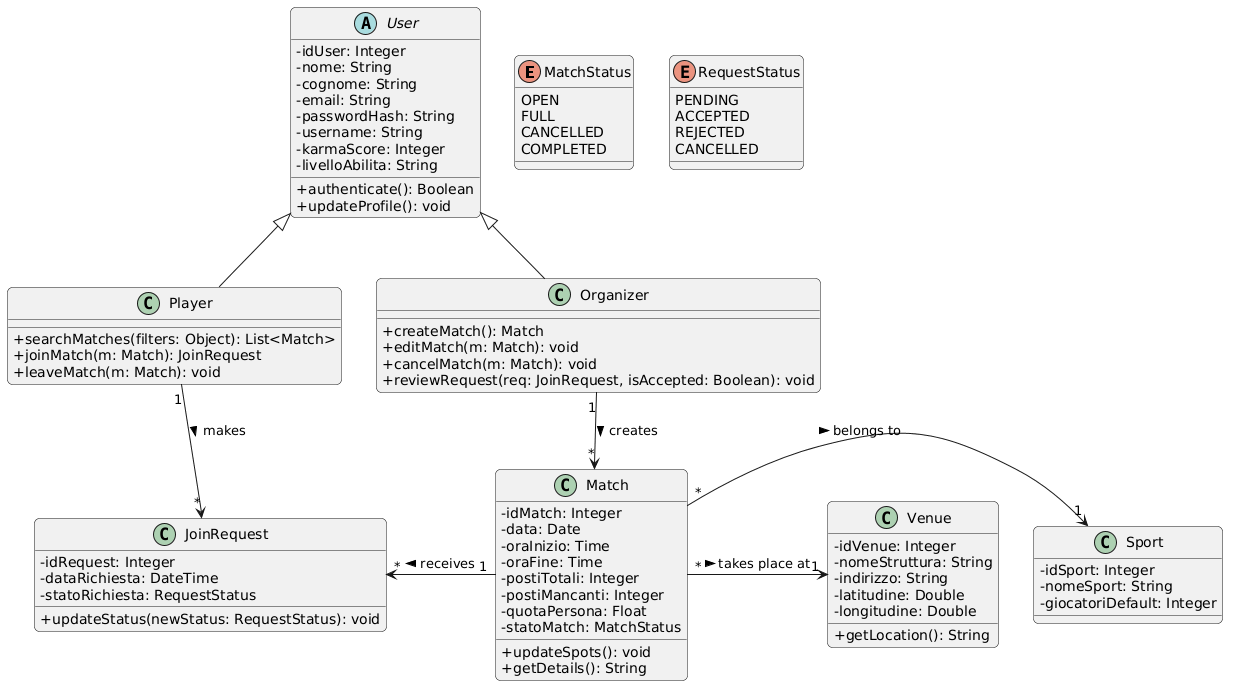

The diagram above was rendered by PlantUML. Its source (embedded in the PNG):
@startuml
skinparam classAttributeIconSize 0
skinparam roundcorner 10

' --- ENUMERAZIONI ---
enum MatchStatus {
  OPEN
  FULL
  CANCELLED
  COMPLETED
}

enum RequestStatus {
  PENDING
  ACCEPTED
  REJECTED
  CANCELLED
}

' --- CLASSI PRINCIPALI (CON EREDITARIETÀ) ---
abstract class User {
  - idUser: Integer
  - nome: String
  - cognome: String
  - email: String
  - passwordHash: String
  - username: String
  - karmaScore: Integer
  - livelloAbilita: String
  + authenticate(): Boolean
  + updateProfile(): void
}

class Player {
  + searchMatches(filters: Object): List<Match>
  + joinMatch(m: Match): JoinRequest
  + leaveMatch(m: Match): void
}

class Organizer {
  + createMatch(): Match
  + editMatch(m: Match): void
  + cancelMatch(m: Match): void
  + reviewRequest(req: JoinRequest, isAccepted: Boolean): void
}

' Ereditarietà
User <|-- Player
User <|-- Organizer

' --- CLASSI DI DOMINIO ---
class Match {
  - idMatch: Integer
  - data: Date
  - oraInizio: Time
  - oraFine: Time
  - postiTotali: Integer
  - postiMancanti: Integer
  - quotaPersona: Float
  - statoMatch: MatchStatus
  + updateSpots(): void
  + getDetails(): String
}

class Sport {
  - idSport: Integer
  - nomeSport: String
  - giocatoriDefault: Integer
}

class Venue {
  - idVenue: Integer
  - nomeStruttura: String
  - indirizzo: String
  - latitudine: Double
  - longitudine: Double
  + getLocation(): String
}

' --- CLASSE INTERMEDIA (Risoluzione N:M) ---
class JoinRequest {
  - idRequest: Integer
  - dataRichiesta: DateTime
  - statoRichiesta: RequestStatus
  + updateStatus(newStatus: RequestStatus): void
}

' --- RELAZIONI E CARDINALITÀ ---
Organizer "1" --> "*" Match : creates >
Match "*" -right-> "1" Sport : belongs to >
Match "*" -right-> "1" Venue : takes place at >

Player "1" --> "*" JoinRequest : makes >
Match "1" -left-> "*" JoinRequest : receives >
@enduml